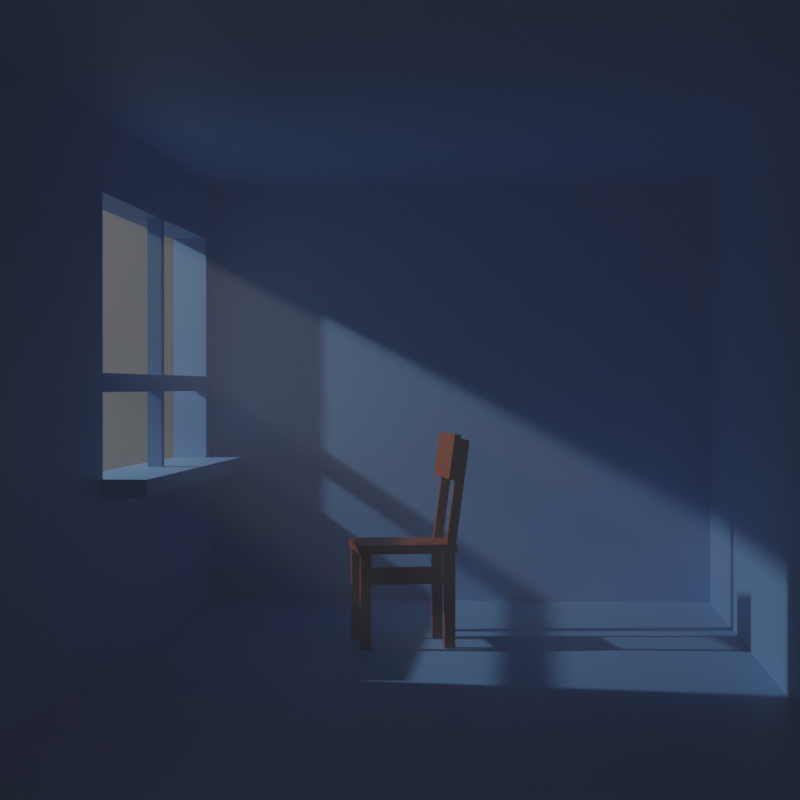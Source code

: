 # Source: room-6.blend  (saved by Blender 2.83.21; exported with 4.5.12 LTS)
import bpy
from mathutils import Matrix  # noqa: F401  (used for matrix-valued properties, if any)

bpy.ops.wm.read_factory_settings(use_empty=True)
scene = bpy.context.scene
scene.name = 'Scene'

# ---- collections
col_collection = bpy.data.collections.new('Collection'); scene.collection.children.link(col_collection)
col_room = bpy.data.collections.new('Room'); scene.collection.children.link(col_room)

# ---- materials (node trees are filled in below, after node groups)
mat_material_001 = bpy.data.materials.new('Material.001')
mat_material_002 = bpy.data.materials.new('Material.002')
mat_material_003 = bpy.data.materials.new('Material.003')

# ---- material node trees
mat_material_001.use_nodes = True; mat_material_001.node_tree.nodes.clear()
_N = mat_material_001.node_tree.nodes; _L = mat_material_001.node_tree.links
n0 = _N.new('ShaderNodeBsdfPrincipled'); n0.name = 'Principled BSDF'; n0.location = (10, 300)
n0.distribution = 'GGX'
n0.subsurface_method = 'BURLEY'
n0.inputs[0].default_value = (0.1663, 0.3581, 0.6619, 1.0)
n0.inputs[3].default_value = 1.45
n0.inputs[27].default_value = (0.0, 0.0, 0.0, 1.0)
n0.inputs[28].default_value = 1.0
n1 = _N.new('ShaderNodeOutputMaterial'); n1.name = 'Material Output'; n1.location = (300, 300)
_L.new(n0.outputs[0], n1.inputs[0])
n1.is_active_output = True
mat_material_002.use_nodes = True; mat_material_002.node_tree.nodes.clear()
_N = mat_material_002.node_tree.nodes; _L = mat_material_002.node_tree.links
n0 = _N.new('ShaderNodeOutputMaterial'); n0.name = 'Material Output'; n0.location = (300, 300)
n1 = _N.new('ShaderNodeVolumeScatter'); n1.name = 'Volume Scatter'; n1.location = (110, 280)
n1.width = 140
n1.inputs[0].default_value = (0.6619, 0.6619, 0.6619, 1.0)
n1.inputs[1].default_value = 0.1
_L.new(n1.outputs[0], n0.inputs[1])
n0.is_active_output = True
mat_material_003.use_nodes = True; mat_material_003.node_tree.nodes.clear()
_N = mat_material_003.node_tree.nodes; _L = mat_material_003.node_tree.links
n0 = _N.new('ShaderNodeBsdfPrincipled'); n0.name = 'Principled BSDF'; n0.location = (10, 300)
n0.distribution = 'GGX'
n0.subsurface_method = 'BURLEY'
n0.inputs[0].default_value = (0.2883, 0.05967, 0.002767, 1.0)
n0.inputs[3].default_value = 1.45
n0.inputs[27].default_value = (0.0, 0.0, 0.0, 1.0)
n0.inputs[28].default_value = 1.0
n1 = _N.new('ShaderNodeOutputMaterial'); n1.name = 'Material Output'; n1.location = (300, 300)
_L.new(n0.outputs[0], n1.inputs[0])
n1.is_active_output = True

# ---- world
world_world = bpy.data.worlds.new('World'); scene.world = world_world
world_world.use_nodes = True; world_world.node_tree.nodes.clear()
_N = world_world.node_tree.nodes; _L = world_world.node_tree.links
n0 = _N.new('ShaderNodeOutputWorld'); n0.name = 'World Output'; n0.location = (300, 300)
n1 = _N.new('ShaderNodeBackground'); n1.name = 'Background'; n1.location = (10, 300)
n1.inputs[0].default_value = (0.05088, 0.05088, 0.05088, 1.0)
_L.new(n1.outputs[0], n0.inputs[0])
n0.is_active_output = True
world_world.color = (0.05088, 0.05088, 0.05088)
world_world.use_sun_shadow = False
world_world.sun_shadow_jitter_overblur = 0.0

# ---- cameras
cam_camera = bpy.data.cameras.new('Camera')
cam_camera.clip_end = 100.0
cam_camera.lens = 85.0
cam_camera.ortho_scale = 7.314

# ---- lights
light_light = bpy.data.lights.new('Light', 'SPOT')
light_light.transmission_factor = 0.0
light_light.energy = 1500.0
light_light.shadow_soft_size = 0.1
light_light.shadow_maximum_resolution = 0.006
light_light.use_absolute_resolution = True
light_light.spot_size = 1.309

# ---- meshes
me_cube = bpy.data.meshes.new('Cube')
me_cube.from_pydata([(0.8741, 1.352, 1.05), (0.8741, 1.352, -1.142), (0.8741, -1.276, 1.05), (0.8741, -1.276, -1.142), (-1.143, 1.352, 1.05), (-1.143, 1.352, -1.142), (-1.143, -1.276, 1.05), (-1.143, -1.276, -1.142), (-0.5562, 1.352, 0.7822), (-0.5772, 1.352, 0.7822), (-0.953, 1.352, 0.7186), (-0.1803, -1.276, 0.7186), (-0.5562, -1.276, 0.7822), (-0.5772, -1.276, 0.7822), (0.8741, -1.276, 0.7186), (0.8741, -1.276, 0.7822), (-0.953, -1.276, 0.7822), (-1.143, 1.352, 0.7186), (-0.1803, 1.352, -1.142), (-0.953, 1.352, -1.142), (-0.1803, -1.276, 1.05), (-0.953, -1.276, 1.05), (-0.953, -1.276, -1.142), (-0.1803, -1.276, -1.142), (-0.953, 1.352, 1.05), (-0.1803, 1.352, 1.05), (-1.143, -1.276, 0.7186), (-0.953, -1.276, 0.7186), (0.8741, 1.352, 0.7186), (-0.1803, 1.352, 0.7186), (0.8741, 1.352, -0.0363), (0.8741, 1.352, 0.0363), (-1.143, -1.276, -0.0363), (-1.143, -1.276, 0.0363), (0.8741, -1.276, 0.0363), (0.8741, -1.276, -0.0363), (-1.143, 1.352, 0.0363), (-1.143, 1.352, -0.0363), (-0.1803, 1.352, 0.7822), (-1.143, 1.352, 0.7822), (-0.1803, -1.276, 0.7822), (-0.953, 1.352, 0.7822), (-0.1803, 1.352, 0.0363), (-0.1803, 1.352, -0.0363), (-0.953, 1.352, -0.0363), (-0.953, 1.352, 0.0363), (-0.1803, -1.276, -0.0363), (-0.1803, -1.276, 0.0363), (-0.953, -1.276, 0.0363), (-0.953, -1.276, -0.0363), (-0.1803, 1.352, -0.3668), (0.8741, 1.352, -0.3668), (-0.953, -1.276, -0.3668), (-1.143, -1.276, -0.3668), (-1.143, 1.352, -0.3668), (0.8741, -1.276, -0.3668), (-0.1803, -1.276, -0.3668), (-0.953, 1.352, -0.3668), (-1.143, -1.276, 0.7822), (0.8741, 1.352, 0.7822), (-0.5772, -1.276, 0.7186), (-0.5562, -1.276, 0.7186), (-0.5772, 1.352, 0.7186), (-0.5562, 1.352, 0.7186), (-0.5772, -1.276, 1.05), (-0.5562, -1.276, 1.05), (-0.5562, 1.352, -1.142), (-0.5772, 1.352, -1.142), (-0.5562, 1.352, 1.05), (-0.5772, 1.352, 1.05), (-0.5562, -1.276, -1.142), (-0.5772, -1.276, -1.142), (-0.5562, 1.352, -0.0363), (-0.5772, 1.352, -0.0363), (-0.5562, 1.352, 0.0363), (-0.5772, 1.352, 0.0363), (-0.5562, -1.276, 0.0363), (-0.5772, -1.276, 0.0363), (-0.5562, -1.276, -0.0363), (-0.5772, -1.276, -0.0363), (-0.5772, 1.352, -0.3668), (-0.5562, 1.352, -0.3668), (-0.5772, -1.276, -0.3668), (-0.5562, -1.276, -0.3668), (-0.953, -1.276, -0.4332), (0.8741, -1.276, -0.4332), (-0.1803, 1.352, -0.4332), (0.8741, 1.352, -0.4332), (-1.143, -1.276, -0.4332), (-1.143, 1.352, -0.4332), (-0.1803, -1.276, -0.4332), (-0.953, 1.352, -0.4332), (-0.5772, 1.352, -0.4332), (-0.5562, 1.352, -0.4332), (-0.5772, -1.276, -0.4332), (-0.5562, -1.276, -0.4332), (-0.9331, -1.276, 0.7822), (-0.9331, 1.352, 0.7822), (-0.9331, -1.276, 0.7186), (-0.9331, -1.276, 0.0363), (-0.9331, -1.276, 1.05), (-0.9331, 1.352, 1.05), (-0.9331, 1.352, 0.7186), (-0.9331, 1.352, 0.0363), (-0.9331, 1.352, -0.3668), (-0.9331, 1.352, -1.142), (-0.9331, -1.276, -1.142), (-0.9331, -1.276, -0.3668), (-0.9331, 1.352, -0.0363), (-0.9331, -1.276, -0.0363), (-0.9331, -1.276, -0.4332), (-0.9331, 1.352, -0.4332), (-0.1574, -1.276, 0.7186), (-0.1574, 1.352, 0.7186), (-0.1574, -1.276, 0.7822), (-0.1574, 1.352, 0.7822), (-0.1574, 1.352, -1.142), (-0.1574, -1.276, -1.142), (-0.1574, 1.352, 1.05), (-0.1574, -1.276, 1.05), (-0.1574, 1.352, 0.0363), (-0.1574, 1.352, -0.0363), (-0.1574, -1.276, -0.0363), (-0.1574, -1.276, 0.0363), (-0.1574, 1.352, -0.3668), (-0.1574, -1.276, -0.3668), (-0.1574, -1.276, -0.4332), (-0.1574, 1.352, -0.4332), (0.8741, 1.289, 1.0), (0.8741, 1.289, -1.092), (0.8741, -1.214, 1.0), (0.8741, -1.214, -1.092), (-1.0, 1.289, 1.0), (-1.0, 1.289, -1.092), (-1.0, -1.214, 1.0), (-1.0, -1.214, -1.092), (-0.5562, 1.289, 0.7822), (-0.5772, 1.289, 0.7822), (-0.953, 1.289, 0.7186), (-0.1803, -1.214, 0.7186), (-0.5562, -1.214, 0.7822), (-0.5772, -1.214, 0.7822), (0.8741, -1.214, 0.7186), (0.8741, -1.214, 0.7822), (-0.953, -1.214, 0.7822), (-1.0, 1.289, 0.7186), (-0.1803, 1.289, -1.092), (-0.953, 1.289, -1.092), (-0.1803, -1.214, 1.0), (-0.953, -1.214, 1.0), (-0.953, -1.214, -1.092), (-0.1803, -1.214, -1.092), (-0.953, 1.289, 1.0), (-0.1803, 1.289, 1.0), (-1.0, -1.214, 0.7186), (-0.953, -1.214, 0.7186), (0.8741, 1.289, 0.7186), (-0.1803, 1.289, 0.7186), (0.8741, 1.289, -0.0363), (0.8741, 1.289, 0.0363), (-1.0, -1.214, -0.0363), (-1.0, -1.214, 0.0363), (0.8741, -1.214, 0.0363), (0.8741, -1.214, -0.0363), (-1.0, 1.289, 0.0363), (-1.0, 1.289, -0.0363), (-0.1803, 1.289, 0.7822), (-1.0, 1.289, 0.7822), (-0.1803, -1.214, 0.7822), (-0.953, 1.289, 0.7822), (-0.1803, 1.289, 0.0363), (-0.1803, 1.289, -0.0363), (-0.953, 1.289, -0.0363), (-0.953, 1.289, 0.0363), (-0.1803, -1.214, -0.0363), (-0.1803, -1.214, 0.0363), (-0.953, -1.214, 0.0363), (-0.953, -1.214, -0.0363), (-0.1803, 1.289, -0.3668), (0.8741, 1.289, -0.3668), (-0.953, -1.214, -0.3668), (-1.0, -1.214, -0.3668), (-1.0, 1.289, -0.3668), (0.8741, -1.214, -0.3668), (-0.1803, -1.214, -0.3668), (-0.953, 1.289, -0.3668), (-1.0, -1.214, 0.7822), (0.8741, 1.289, 0.7822), (-0.5772, -1.214, 0.7186), (-0.5562, -1.214, 0.7186), (-0.5772, 1.289, 0.7186), (-0.5562, 1.289, 0.7186), (-0.5772, -1.214, 1.0), (-0.5562, -1.214, 1.0), (-0.5562, 1.289, -1.092), (-0.5772, 1.289, -1.092), (-0.5562, 1.289, 1.0), (-0.5772, 1.289, 1.0), (-0.5562, -1.214, -1.092), (-0.5772, -1.214, -1.092), (-0.5562, 1.289, -0.0363), (-0.5772, 1.289, -0.0363), (-0.5562, 1.289, 0.0363), (-0.5772, 1.289, 0.0363), (-0.5562, -1.214, 0.0363), (-0.5772, -1.214, 0.0363), (-0.5562, -1.214, -0.0363), (-0.5772, -1.214, -0.0363), (-0.5772, 1.289, -0.3668), (-0.5562, 1.289, -0.3668), (-0.5772, -1.214, -0.3668), (-0.5562, -1.214, -0.3668), (-0.953, -1.214, -0.4332), (0.8741, -1.214, -0.4332), (-0.1803, 1.289, -0.4332), (0.8741, 1.289, -0.4332), (-1.0, -1.214, -0.4332), (-1.0, 1.289, -0.4332), (-0.1803, -1.214, -0.4332), (-0.953, 1.289, -0.4332), (-0.5772, 1.289, -0.4332), (-0.5562, 1.289, -0.4332), (-0.5772, -1.214, -0.4332), (-0.5562, -1.214, -0.4332), (-0.9331, -1.214, 0.7822), (-0.9331, 1.289, 0.7822), (-0.9331, -1.214, 0.7186), (-0.9331, -1.214, 0.0363), (-0.9331, -1.214, 1.0), (-0.9331, 1.289, 1.0), (-0.9331, 1.289, 0.7186), (-0.9331, 1.289, 0.0363), (-0.9331, 1.289, -0.3668), (-0.9331, 1.289, -1.092), (-0.9331, -1.214, -1.092), (-0.9331, -1.214, -0.3668), (-0.9331, 1.289, -0.0363), (-0.9331, -1.214, -0.0363), (-0.9331, -1.214, -0.4332), (-0.9331, 1.289, -0.4332), (-0.1574, -1.214, 0.7186), (-0.1574, 1.289, 0.7186), (-0.1574, -1.214, 0.7822), (-0.1574, 1.289, 0.7822), (-0.1574, 1.289, -1.092), (-0.1574, -1.214, -1.092), (-0.1574, 1.289, 1.0), (-0.1574, -1.214, 1.0), (-0.1574, 1.289, 0.0363), (-0.1574, 1.289, -0.0363), (-0.1574, -1.214, -0.0363), (-0.1574, -1.214, 0.0363), (-0.1574, 1.289, -0.3668), (-0.1574, -1.214, -0.3668), (-0.1574, -1.214, -0.4332), (-0.1574, 1.289, -0.4332), (-0.953, -1.046, -0.4332), (-0.953, -1.046, -0.3668), (-0.5772, -1.046, -0.4332), (-0.5562, -1.046, -0.4332), (-0.1803, -1.046, -0.3668), (-0.1803, -1.046, -0.4332), (-0.5772, -1.046, -0.3668), (-0.5562, -1.046, -0.3668), (-0.9331, -1.046, -0.3668), (-0.9331, -1.046, -0.4332), (-0.953, -1.377, 0.7186), (-0.953, -1.377, 0.7822), (-0.1803, -1.377, -0.0363), (-0.1803, -1.377, -0.3668), (-0.953, -1.377, -0.4332), (-0.953, -1.377, -0.3668), (-0.1574, -1.377, 0.7186), (-0.1803, -1.377, 0.7186), (-0.1574, -1.377, 0.7822), (-0.1803, -1.377, 0.7822), (-0.5772, -1.377, -0.4332), (-0.5562, -1.377, -0.4332), (-0.1803, -1.377, -0.4332), (-0.9331, -1.377, 0.7822), (-0.5772, -1.377, 0.7822), (-0.5772, -1.377, -0.3668), (-0.953, -1.377, 0.0363), (-0.5562, -1.377, 0.7822), (-0.1803, -1.377, 0.0363), (-0.5562, -1.377, 0.7186), (-0.953, -1.377, -0.0363), (-0.1574, -1.377, 0.0363), (-0.1574, -1.377, -0.3668), (-0.5562, -1.377, -0.3668), (-0.5772, -1.377, 0.7186), (-0.9331, -1.377, 0.7186), (-0.9331, -1.377, -0.3668), (-0.1574, -1.377, -0.4332), (-0.9331, -1.377, -0.4332), (-0.9331, -1.377, 0.0363), (-0.9331, -1.377, -0.0363), (-0.1574, -1.377, -0.0363)], [], [(114, 119, 20, 40), (118, 25, 20, 119), (52, 49, 32, 53), (115, 118, 0, 59), (58, 6, 4, 39), (105, 106, 22, 19), (82, 107, 292, 281), (16, 21, 6, 58), (53, 32, 37, 54), (111, 105, 19, 91), (116, 1, 3, 117), (39, 4, 24, 41), (24, 4, 6, 21), (54, 37, 44, 57), (95, 70, 23, 90), (86, 18, 66, 93), (40, 12, 283, 275), (18, 23, 70, 66), (101, 100, 64, 69), (5, 19, 22, 7), (43, 50, 81, 72), (110, 106, 71, 94), (97, 102, 10, 41), (68, 65, 20, 25), (102, 103, 45, 10), (108, 44, 45, 103), (33, 36, 37, 32), (112, 114, 274, 272), (107, 82, 210, 235), (108, 104, 57, 44), (36, 45, 44, 37), (120, 31, 30, 121), (32, 49, 48, 33), (122, 35, 34, 123), (124, 121, 30, 51), (29, 42, 74, 63), (38, 29, 63, 8), (36, 17, 10, 45), (48, 27, 26, 33), (33, 26, 17, 36), (120, 113, 28, 31), (109, 99, 295, 296), (127, 124, 51, 87), (65, 12, 40, 20), (47, 76, 78, 46), (89, 54, 57, 91), (88, 53, 54, 89), (110, 94, 276, 294), (43, 72, 74, 42), (84, 52, 53, 88), (79, 82, 83, 78), (65, 68, 69, 64), (92, 80, 81, 93), (71, 67, 66, 70), (12, 13, 280, 283), (75, 62, 63, 74), (73, 75, 74, 72), (77, 79, 78, 76), (80, 73, 72, 81), (9, 69, 68, 8), (60, 77, 76, 61), (94, 71, 70, 95), (52, 84, 270, 271), (62, 9, 8, 63), (64, 13, 12, 65), (25, 38, 8, 68), (101, 97, 41, 24), (100, 96, 13, 64), (17, 39, 41, 10), (27, 16, 58, 26), (26, 58, 39, 17), (113, 115, 59, 28), (107, 109, 296, 292), (11, 47, 284, 273), (67, 92, 93, 66), (22, 84, 88, 7), (117, 126, 90, 23), (7, 88, 89, 5), (5, 89, 91, 19), (116, 127, 87, 1), (46, 56, 269, 268), (50, 86, 93, 81), (61, 11, 273, 285), (104, 111, 91, 57), (80, 92, 111, 104), (16, 27, 266, 267), (21, 16, 96, 100), (69, 9, 97, 101), (48, 49, 286, 282), (73, 80, 104, 108), (99, 98, 291, 295), (77, 99, 109, 79), (73, 108, 103, 75), (62, 75, 103, 102), (9, 62, 102, 97), (84, 22, 106, 110), (24, 21, 100, 101), (125, 122, 297, 288), (92, 67, 105, 111), (67, 71, 106, 105), (18, 86, 127, 116), (3, 85, 126, 117), (14, 15, 114, 112), (29, 38, 115, 113), (85, 55, 125, 126), (86, 50, 124, 127), (34, 14, 112, 123), (42, 29, 113, 120), (50, 43, 121, 124), (13, 96, 279, 280), (42, 120, 121, 43), (18, 116, 117, 23), (55, 35, 122, 125), (38, 25, 118, 115), (0, 118, 119, 2), (15, 2, 119, 114), (242, 168, 148, 247), (246, 247, 148, 153), (180, 181, 160, 177), (243, 187, 128, 246), (186, 167, 132, 134), (233, 147, 150, 234), (253, 184, 174, 250), (144, 186, 134, 149), (181, 182, 165, 160), (239, 219, 147, 233), (244, 245, 131, 129), (167, 169, 152, 132), (152, 149, 134, 132), (182, 185, 172, 165), (223, 218, 151, 198), (214, 221, 194, 146), (224, 141, 188, 226), (146, 194, 198, 151), (229, 197, 192, 228), (133, 135, 150, 147), (171, 200, 209, 178), (238, 222, 199, 234), (225, 169, 138, 230), (196, 153, 148, 193), (230, 138, 173, 231), (236, 231, 173, 172), (161, 160, 165, 164), (227, 237, 177, 176), (109, 107, 235, 237), (236, 172, 185, 232), (164, 165, 172, 173), (248, 249, 158, 159), (160, 161, 176, 177), (250, 251, 162, 163), (252, 179, 158, 249), (157, 191, 202, 170), (166, 136, 191, 157), (164, 173, 138, 145), (176, 161, 154, 155), (161, 164, 145, 154), (248, 159, 156, 241), (251, 175, 139, 240), (255, 215, 179, 252), (193, 148, 168, 140), (175, 174, 206, 204), (217, 219, 185, 182), (216, 217, 182, 181), (254, 218, 184, 253), (171, 170, 202, 200), (212, 216, 181, 180), (207, 206, 211, 210), (193, 192, 197, 196), (220, 221, 209, 208), (199, 198, 194, 195), (141, 140, 189, 188), (203, 202, 191, 190), (201, 200, 202, 203), (205, 204, 206, 207), (208, 209, 200, 201), (137, 136, 196, 197), (188, 189, 204, 205), (222, 223, 198, 199), (140, 168, 139, 189), (190, 191, 136, 137), (192, 193, 140, 141), (153, 196, 136, 166), (229, 152, 169, 225), (228, 192, 141, 224), (145, 138, 169, 167), (155, 154, 186, 144), (154, 145, 167, 186), (241, 156, 187, 243), (240, 139, 168, 242), (222, 238, 265, 258), (195, 194, 221, 220), (150, 135, 216, 212), (245, 151, 218, 254), (135, 133, 217, 216), (133, 147, 219, 217), (244, 129, 215, 255), (184, 218, 261, 260), (178, 209, 221, 214), (211, 184, 260, 263), (232, 185, 219, 239), (208, 232, 239, 220), (218, 223, 259, 261), (149, 228, 224, 144), (197, 229, 225, 137), (155, 226, 227, 176), (201, 236, 232, 208), (177, 237, 235, 180), (205, 207, 237, 227), (201, 203, 231, 236), (190, 230, 231, 203), (137, 225, 230, 190), (212, 238, 234, 150), (152, 229, 228, 149), (144, 224, 226, 155), (220, 239, 233, 195), (195, 233, 234, 199), (146, 244, 255, 214), (131, 245, 254, 213), (142, 240, 242, 143), (157, 241, 243, 166), (213, 254, 253, 183), (214, 255, 252, 178), (162, 251, 240, 142), (170, 248, 241, 157), (178, 252, 249, 171), (174, 175, 251, 250), (170, 171, 249, 248), (146, 151, 245, 244), (183, 253, 250, 163), (166, 243, 246, 153), (128, 130, 247, 246), (143, 242, 247, 130), (0, 2, 130, 128), (3, 1, 129, 131), (85, 3, 131, 213), (55, 85, 213, 183), (51, 30, 158, 179), (87, 51, 179, 215), (28, 59, 187, 156), (14, 34, 162, 142), (15, 14, 142, 143), (30, 31, 159, 158), (34, 35, 163, 162), (1, 87, 215, 129), (31, 28, 156, 159), (35, 55, 183, 163), (2, 15, 143, 130), (59, 0, 128, 187), (98, 99, 227, 226), (99, 77, 205, 227), (77, 60, 188, 205), (60, 98, 226, 188), (78, 83, 211, 206), (83, 56, 184, 211), (56, 46, 174, 184), (46, 78, 206, 174), (61, 76, 204, 189), (76, 47, 175, 204), (47, 11, 139, 175), (11, 61, 189, 139), (82, 79, 207, 210), (79, 109, 237, 207), (262, 263, 259, 258), (264, 262, 258, 265), (263, 260, 261, 259), (257, 264, 265, 256), (210, 211, 263, 262), (238, 212, 256, 265), (223, 222, 258, 259), (235, 210, 262, 264), (180, 235, 264, 257), (212, 180, 257, 256), (288, 297, 268, 269), (279, 291, 290, 280), (295, 282, 286, 296), (287, 272, 273, 284), (293, 288, 269, 278), (280, 290, 285, 283), (283, 285, 273, 275), (272, 274, 275, 273), (281, 276, 277, 289), (292, 294, 276, 281), (289, 277, 278, 269), (271, 270, 294, 292), (266, 282, 295, 291), (286, 271, 292, 296), (267, 266, 291, 279), (268, 297, 287, 284), (95, 90, 278, 277), (126, 125, 288, 293), (56, 83, 289, 269), (83, 82, 281, 289), (60, 61, 285, 290), (96, 16, 267, 279), (123, 112, 272, 287), (84, 110, 294, 270), (114, 40, 275, 274), (47, 46, 268, 284), (49, 52, 271, 286), (94, 95, 277, 276), (98, 60, 290, 291), (122, 123, 287, 297), (90, 126, 293, 278), (27, 48, 282, 266)])
_uv = me_cube.uv_layers.new(name='UVMap')
_uv.uv.foreach_set('vector', [0.6162, 0.8947, 0.625, 0.8947, 0.625, 0.8975, 0.6162, 0.8975, 0.7697, 0.5, 0.7725, 0.5, 0.7725, 0.75, 0.7697, 0.75, 0.4541, 0.9941, 0.4955, 0.9941, 0.4955, 1.0, 0.4541, 1.0, 0.6162, 0.3553, 0.625, 0.3553, 0.625, 0.5, 0.6162, 0.5, 0.6162, 0.0, 0.625, 0.0, 0.625, 0.25, 0.6162, 0.25, 0.1334, 0.5, 0.1334, 0.75, 0.1309, 0.75, 0.1309, 0.5, 0.0, 0.0, 0.0, 0.0, 0.0, 0.0, 0.0, 0.0, 0.6162, 0.9941, 0.625, 0.9941, 0.625, 1.0, 0.6162, 1.0, 0.4541, 0.0, 0.4955, 0.0, 0.4955, 0.25, 0.4541, 0.25, 0.4458, 0.2584, 0.375, 0.2584, 0.375, 0.2559, 0.4458, 0.2559, 0.2303, 0.5, 0.375, 0.5, 0.375, 0.75, 0.2303, 0.75, 0.6162, 0.25, 0.625, 0.25, 0.625, 0.2559, 0.6162, 0.2559, 0.8691, 0.5, 0.875, 0.5, 0.875, 0.75, 0.8691, 0.75, 0.4541, 0.25, 0.4955, 0.25, 0.4955, 0.2559, 0.4541, 0.2559, 0.4458, 0.9445, 0.375, 0.9445, 0.375, 0.8975, 0.4458, 0.8975, 0.4458, 0.3525, 0.375, 0.3525, 0.375, 0.3055, 0.4458, 0.3055, 0.6162, 0.8975, 0.6162, 0.9445, 0.6162, 0.9445, 0.6162, 0.8975, 0.2275, 0.5, 0.2275, 0.75, 0.1805, 0.75, 0.1805, 0.5, 0.8666, 0.5, 0.8666, 0.75, 0.8221, 0.75, 0.8221, 0.5, 0.125, 0.5, 0.1309, 0.5, 0.1309, 0.75, 0.125, 0.75, 0.4955, 0.3525, 0.4541, 0.3525, 0.4541, 0.3055, 0.4955, 0.3055, 0.4458, 0.9916, 0.375, 0.9916, 0.375, 0.9471, 0.4458, 0.9471, 0.6162, 0.2584, 0.6137, 0.2584, 0.6137, 0.2559, 0.6162, 0.2559, 0.8195, 0.5, 0.8195, 0.75, 0.7725, 0.75, 0.7725, 0.5, 0.6137, 0.2584, 0.5045, 0.2584, 0.5045, 0.2559, 0.6137, 0.2559, 0.4955, 0.2584, 0.4955, 0.2559, 0.5045, 0.2559, 0.5045, 0.2584, 0.5045, 0.0, 0.5045, 0.25, 0.4955, 0.25, 0.4955, 0.0, 0.6137, 0.8947, 0.6162, 0.8947, 0.6162, 0.8947, 0.6137, 0.8947, 0.0, 0.0, 0.0, 0.0, 0.0, 0.0, 0.0, 0.0, 0.4955, 0.2584, 0.4541, 0.2584, 0.4541, 0.2559, 0.4955, 0.2559, 0.5045, 0.25, 0.5045, 0.2559, 0.4955, 0.2559, 0.4955, 0.25, 0.5045, 0.3553, 0.5045, 0.5, 0.4955, 0.5, 0.4955, 0.3553, 0.4955, 1.0, 0.4955, 0.9941, 0.5045, 0.9941, 0.5045, 1.0, 0.4955, 0.8947, 0.4955, 0.75, 0.5045, 0.75, 0.5045, 0.8947, 0.4541, 0.3553, 0.4955, 0.3553, 0.4955, 0.5, 0.4541, 0.5, 0.6137, 0.3525, 0.5045, 0.3525, 0.5045, 0.3055, 0.6137, 0.3055, 0.6162, 0.3525, 0.6137, 0.3525, 0.6137, 0.3055, 0.6162, 0.3055, 0.5045, 0.25, 0.6137, 0.25, 0.6137, 0.2559, 0.5045, 0.2559, 0.5045, 0.9941, 0.6137, 0.9941, 0.6137, 1.0, 0.5045, 1.0, 0.5045, 0.0, 0.6137, 0.0, 0.6137, 0.25, 0.5045, 0.25, 0.5045, 0.3553, 0.6137, 0.3553, 0.6137, 0.5, 0.5045, 0.5, 0.4955, 0.9916, 0.5045, 0.9916, 0.5045, 0.9916, 0.4955, 0.9916, 0.4458, 0.3553, 0.4541, 0.3553, 0.4541, 0.5, 0.4458, 0.5, 0.625, 0.9445, 0.6162, 0.9445, 0.6162, 0.8975, 0.625, 0.8975, 0.5045, 0.8975, 0.5045, 0.9445, 0.4955, 0.9445, 0.4955, 0.8975, 0.4458, 0.25, 0.4541, 0.25, 0.4541, 0.2559, 0.4458, 0.2559, 0.4458, 0.0, 0.4541, 0.0, 0.4541, 0.25, 0.4458, 0.25, 0.4458, 0.9916, 0.4458, 0.9471, 0.4458, 0.9471, 0.4458, 0.9916, 0.4955, 0.3525, 0.4955, 0.3055, 0.5045, 0.3055, 0.5045, 0.3525, 0.4458, 0.9941, 0.4541, 0.9941, 0.4541, 1.0, 0.4458, 1.0, 0.4955, 0.9471, 0.4541, 0.9471, 0.4541, 0.9445, 0.4955, 0.9445, 0.8195, 0.75, 0.8195, 0.5, 0.8221, 0.5, 0.8221, 0.75, 0.4458, 0.3029, 0.4541, 0.3029, 0.4541, 0.3055, 0.4458, 0.3055, 0.1779, 0.75, 0.1779, 0.5, 0.1805, 0.5, 0.1805, 0.75, 0.6162, 0.9445, 0.6162, 0.9471, 0.6162, 0.9471, 0.6162, 0.9445, 0.5045, 0.3029, 0.6137, 0.3029, 0.6137, 0.3055, 0.5045, 0.3055, 0.4955, 0.3029, 0.5045, 0.3029, 0.5045, 0.3055, 0.4955, 0.3055, 0.5045, 0.9471, 0.4955, 0.9471, 0.4955, 0.9445, 0.5045, 0.9445, 0.4541, 0.3029, 0.4955, 0.3029, 0.4955, 0.3055, 0.4541, 0.3055, 0.6162, 0.3029, 0.625, 0.3029, 0.625, 0.3055, 0.6162, 0.3055, 0.6137, 0.9471, 0.5045, 0.9471, 0.5045, 0.9445, 0.6137, 0.9445, 0.4458, 0.9471, 0.375, 0.9471, 0.375, 0.9445, 0.4458, 0.9445, 0.4541, 0.9941, 0.4458, 0.9941, 0.4458, 0.9941, 0.4541, 0.9941, 0.6137, 0.3029, 0.6162, 0.3029, 0.6162, 0.3055, 0.6137, 0.3055, 0.625, 0.9471, 0.6162, 0.9471, 0.6162, 0.9445, 0.625, 0.9445, 0.625, 0.3525, 0.6162, 0.3525, 0.6162, 0.3055, 0.625, 0.3055, 0.625, 0.2584, 0.6162, 0.2584, 0.6162, 0.2559, 0.625, 0.2559, 0.625, 0.9916, 0.6162, 0.9916, 0.6162, 0.9471, 0.625, 0.9471, 0.6137, 0.25, 0.6162, 0.25, 0.6162, 0.2559, 0.6137, 0.2559, 0.6137, 0.9941, 0.6162, 0.9941, 0.6162, 1.0, 0.6137, 1.0, 0.6137, 0.0, 0.6162, 0.0, 0.6162, 0.25, 0.6137, 0.25, 0.6137, 0.3553, 0.6162, 0.3553, 0.6162, 0.5, 0.6137, 0.5, 0.0, 0.0, 0.0, 0.0, 0.0, 0.0, 0.0, 0.0, 0.0, 0.0, 0.0, 0.0, 0.0, 0.0, 0.0, 0.0, 0.375, 0.3029, 0.4458, 0.3029, 0.4458, 0.3055, 0.375, 0.3055, 0.375, 0.9941, 0.4458, 0.9941, 0.4458, 1.0, 0.375, 1.0, 0.375, 0.8947, 0.4458, 0.8947, 0.4458, 0.8975, 0.375, 0.8975, 0.375, 0.0, 0.4458, 0.0, 0.4458, 0.25, 0.375, 0.25, 0.375, 0.25, 0.4458, 0.25, 0.4458, 0.2559, 0.375, 0.2559, 0.375, 0.3553, 0.4458, 0.3553, 0.4458, 0.5, 0.375, 0.5, 0.0, 0.0, 0.0, 0.0, 0.0, 0.0, 0.0, 0.0, 0.4541, 0.3525, 0.4458, 0.3525, 0.4458, 0.3055, 0.4541, 0.3055, 0.0, 0.0, 0.0, 0.0, 0.0, 0.0, 0.0, 0.0, 0.4541, 0.2584, 0.4458, 0.2584, 0.4458, 0.2559, 0.4541, 0.2559, 0.4541, 0.3029, 0.4458, 0.3029, 0.4458, 0.2584, 0.4541, 0.2584, 0.6162, 0.9941, 0.6137, 0.9941, 0.6137, 0.9941, 0.6162, 0.9941, 0.625, 0.9941, 0.6162, 0.9941, 0.6162, 0.9916, 0.625, 0.9916, 0.625, 0.3029, 0.6162, 0.3029, 0.6162, 0.2584, 0.625, 0.2584, 0.5045, 0.9941, 0.4955, 0.9941, 0.4955, 0.9941, 0.5045, 0.9941, 0.4955, 0.3029, 0.4541, 0.3029, 0.4541, 0.2584, 0.4955, 0.2584, 0.0, 0.0, 0.0, 0.0, 0.0, 0.0, 0.0, 0.0, 0.5045, 0.9471, 0.5045, 0.9916, 0.4955, 0.9916, 0.4955, 0.9471, 0.4955, 0.3029, 0.4955, 0.2584, 0.5045, 0.2584, 0.5045, 0.3029, 0.6137, 0.3029, 0.5045, 0.3029, 0.5045, 0.2584, 0.6137, 0.2584, 0.6162, 0.3029, 0.6137, 0.3029, 0.6137, 0.2584, 0.6162, 0.2584, 0.4458, 0.9941, 0.375, 0.9941, 0.375, 0.9916, 0.4458, 0.9916, 0.8691, 0.5, 0.8691, 0.75, 0.8666, 0.75, 0.8666, 0.5, 0.4541, 0.8947, 0.4955, 0.8947, 0.4955, 0.8947, 0.4541, 0.8947, 0.4458, 0.3029, 0.375, 0.3029, 0.375, 0.2584, 0.4458, 0.2584, 0.1779, 0.5, 0.1779, 0.75, 0.1334, 0.75, 0.1334, 0.5, 0.375, 0.3525, 0.4458, 0.3525, 0.4458, 0.3553, 0.375, 0.3553, 0.375, 0.75, 0.4458, 0.75, 0.4458, 0.8947, 0.375, 0.8947, 0.6137, 0.75, 0.6162, 0.75, 0.6162, 0.8947, 0.6137, 0.8947, 0.6137, 0.3525, 0.6162, 0.3525, 0.6162, 0.3553, 0.6137, 0.3553, 0.4458, 0.75, 0.4541, 0.75, 0.4541, 0.8947, 0.4458, 0.8947, 0.4458, 0.3525, 0.4541, 0.3525, 0.4541, 0.3553, 0.4458, 0.3553, 0.5045, 0.75, 0.6137, 0.75, 0.6137, 0.8947, 0.5045, 0.8947, 0.5045, 0.3525, 0.6137, 0.3525, 0.6137, 0.3553, 0.5045, 0.3553, 0.4541, 0.3525, 0.4955, 0.3525, 0.4955, 0.3553, 0.4541, 0.3553, 0.6162, 0.9471, 0.6162, 0.9916, 0.6162, 0.9916, 0.6162, 0.9471, 0.5045, 0.3525, 0.5045, 0.3553, 0.4955, 0.3553, 0.4955, 0.3525, 0.2275, 0.5, 0.2303, 0.5, 0.2303, 0.75, 0.2275, 0.75, 0.4541, 0.75, 0.4955, 0.75, 0.4955, 0.8947, 0.4541, 0.8947, 0.6162, 0.3525, 0.625, 0.3525, 0.625, 0.3553, 0.6162, 0.3553, 0.625, 0.5, 0.7697, 0.5, 0.7697, 0.75, 0.625, 0.75, 0.6162, 0.75, 0.625, 0.75, 0.625, 0.8947, 0.6162, 0.8947, 0.6162, 0.8947, 0.6162, 0.8975, 0.625, 0.8975, 0.625, 0.8947, 0.7697, 0.5, 0.7697, 0.75, 0.7725, 0.75, 0.7725, 0.5, 0.4541, 0.9941, 0.4541, 1.0, 0.4955, 1.0, 0.4955, 0.9941, 0.6162, 0.3553, 0.6162, 0.5, 0.625, 0.5, 0.625, 0.3553, 0.6162, 0.0, 0.6162, 0.25, 0.625, 0.25, 0.625, 0.0, 0.1334, 0.5, 0.1309, 0.5, 0.1309, 0.75, 0.1334, 0.75, 0.4541, 0.8947, 0.4541, 0.8975, 0.4955, 0.8975, 0.4955, 0.8947, 0.6162, 0.9941, 0.6162, 1.0, 0.625, 1.0, 0.625, 0.9941, 0.4541, 0.0, 0.4541, 0.25, 0.4955, 0.25, 0.4955, 0.0, 0.4458, 0.2584, 0.4458, 0.2559, 0.375, 0.2559, 0.375, 0.2584, 0.2303, 0.5, 0.2303, 0.75, 0.375, 0.75, 0.375, 0.5, 0.6162, 0.25, 0.6162, 0.2559, 0.625, 0.2559, 0.625, 0.25, 0.8691, 0.5, 0.8691, 0.75, 0.875, 0.75, 0.875, 0.5, 0.4541, 0.25, 0.4541, 0.2559, 0.4955, 0.2559, 0.4955, 0.25, 0.4458, 0.9445, 0.4458, 0.8975, 0.375, 0.8975, 0.375, 0.9445, 0.4458, 0.3525, 0.4458, 0.3055, 0.375, 0.3055, 0.375, 0.3525, 0.6162, 0.9916, 0.6162, 0.9471, 0.6137, 0.9471, 0.6137, 0.9916, 0.2275, 0.5, 0.1805, 0.5, 0.1805, 0.75, 0.2275, 0.75, 0.8666, 0.5, 0.8221, 0.5, 0.8221, 0.75, 0.8666, 0.75, 0.125, 0.5, 0.125, 0.75, 0.1309, 0.75, 0.1309, 0.5, 0.4955, 0.3525, 0.4955, 0.3055, 0.4541, 0.3055, 0.4541, 0.3525, 0.4458, 0.9916, 0.4458, 0.9471, 0.375, 0.9471, 0.375, 0.9916, 0.6162, 0.2584, 0.6162, 0.2559, 0.6137, 0.2559, 0.6137, 0.2584, 0.8195, 0.5, 0.7725, 0.5, 0.7725, 0.75, 0.8195, 0.75, 0.6137, 0.2584, 0.6137, 0.2559, 0.5045, 0.2559, 0.5045, 0.2584, 0.4955, 0.2584, 0.5045, 0.2584, 0.5045, 0.2559, 0.4955, 0.2559, 0.5045, 0.0, 0.4955, 0.0, 0.4955, 0.25, 0.5045, 0.25, 0.5045, 0.9916, 0.4955, 0.9916, 0.4955, 0.9941, 0.5045, 0.9941, 0.0, 0.0, 0.0, 0.0, 0.0, 0.0, 0.0, 0.0, 0.4955, 0.2584, 0.4955, 0.2559, 0.4541, 0.2559, 0.4541, 0.2584, 0.5045, 0.25, 0.4955, 0.25, 0.4955, 0.2559, 0.5045, 0.2559, 0.5045, 0.3553, 0.4955, 0.3553, 0.4955, 0.5, 0.5045, 0.5, 0.4955, 1.0, 0.5045, 1.0, 0.5045, 0.9941, 0.4955, 0.9941, 0.4955, 0.8947, 0.5045, 0.8947, 0.5045, 0.75, 0.4955, 0.75, 0.4541, 0.3553, 0.4541, 0.5, 0.4955, 0.5, 0.4955, 0.3553, 0.6137, 0.3525, 0.6137, 0.3055, 0.5045, 0.3055, 0.5045, 0.3525, 0.6162, 0.3525, 0.6162, 0.3055, 0.6137, 0.3055, 0.6137, 0.3525, 0.5045, 0.25, 0.5045, 0.2559, 0.6137, 0.2559, 0.6137, 0.25, 0.5045, 0.9941, 0.5045, 1.0, 0.6137, 1.0, 0.6137, 0.9941, 0.5045, 0.0, 0.5045, 0.25, 0.6137, 0.25, 0.6137, 0.0, 0.5045, 0.3553, 0.5045, 0.5, 0.6137, 0.5, 0.6137, 0.3553, 0.5045, 0.8947, 0.5045, 0.8975, 0.6137, 0.8975, 0.6137, 0.8947, 0.4458, 0.3553, 0.4458, 0.5, 0.4541, 0.5, 0.4541, 0.3553, 0.625, 0.9445, 0.625, 0.8975, 0.6162, 0.8975, 0.6162, 0.9445, 0.5045, 0.8975, 0.4955, 0.8975, 0.4955, 0.9445, 0.5045, 0.9445, 0.4458, 0.25, 0.4458, 0.2559, 0.4541, 0.2559, 0.4541, 0.25, 0.4458, 0.0, 0.4458, 0.25, 0.4541, 0.25, 0.4541, 0.0, 0.4458, 0.8947, 0.4458, 0.8975, 0.4541, 0.8975, 0.4541, 0.8947, 0.4955, 0.3525, 0.5045, 0.3525, 0.5045, 0.3055, 0.4955, 0.3055, 0.4458, 0.9941, 0.4458, 1.0, 0.4541, 1.0, 0.4541, 0.9941, 0.4955, 0.9471, 0.4955, 0.9445, 0.4541, 0.9445, 0.4541, 0.9471, 0.8195, 0.75, 0.8221, 0.75, 0.8221, 0.5, 0.8195, 0.5, 0.4458, 0.3029, 0.4458, 0.3055, 0.4541, 0.3055, 0.4541, 0.3029, 0.1779, 0.75, 0.1805, 0.75, 0.1805, 0.5, 0.1779, 0.5, 0.6162, 0.9471, 0.6162, 0.9445, 0.6137, 0.9445, 0.6137, 0.9471, 0.5045, 0.3029, 0.5045, 0.3055, 0.6137, 0.3055, 0.6137, 0.3029, 0.4955, 0.3029, 0.4955, 0.3055, 0.5045, 0.3055, 0.5045, 0.3029, 0.5045, 0.9471, 0.5045, 0.9445, 0.4955, 0.9445, 0.4955, 0.9471, 0.4541, 0.3029, 0.4541, 0.3055, 0.4955, 0.3055, 0.4955, 0.3029, 0.6162, 0.3029, 0.6162, 0.3055, 0.625, 0.3055, 0.625, 0.3029, 0.6137, 0.9471, 0.6137, 0.9445, 0.5045, 0.9445, 0.5045, 0.9471, 0.4458, 0.9471, 0.4458, 0.9445, 0.375, 0.9445, 0.375, 0.9471, 0.6162, 0.9445, 0.6162, 0.8975, 0.6137, 0.8975, 0.6137, 0.9445, 0.6137, 0.3029, 0.6137, 0.3055, 0.6162, 0.3055, 0.6162, 0.3029, 0.625, 0.9471, 0.625, 0.9445, 0.6162, 0.9445, 0.6162, 0.9471, 0.625, 0.3525, 0.625, 0.3055, 0.6162, 0.3055, 0.6162, 0.3525, 0.625, 0.2584, 0.625, 0.2559, 0.6162, 0.2559, 0.6162, 0.2584, 0.625, 0.9916, 0.625, 0.9471, 0.6162, 0.9471, 0.6162, 0.9916, 0.6137, 0.25, 0.6137, 0.2559, 0.6162, 0.2559, 0.6162, 0.25, 0.6137, 0.9941, 0.6137, 1.0, 0.6162, 1.0, 0.6162, 0.9941, 0.6137, 0.0, 0.6137, 0.25, 0.6162, 0.25, 0.6162, 0.0, 0.6137, 0.3553, 0.6137, 0.5, 0.6162, 0.5, 0.6162, 0.3553, 0.6137, 0.8947, 0.6137, 0.8975, 0.6162, 0.8975, 0.6162, 0.8947, 0.4458, 0.9471, 0.4458, 0.9916, 0.4458, 0.9916, 0.4458, 0.9471, 0.375, 0.3029, 0.375, 0.3055, 0.4458, 0.3055, 0.4458, 0.3029, 0.375, 0.9941, 0.375, 1.0, 0.4458, 1.0, 0.4458, 0.9941, 0.375, 0.8947, 0.375, 0.8975, 0.4458, 0.8975, 0.4458, 0.8947, 0.375, 0.0, 0.375, 0.25, 0.4458, 0.25, 0.4458, 0.0, 0.375, 0.25, 0.375, 0.2559, 0.4458, 0.2559, 0.4458, 0.25, 0.375, 0.3553, 0.375, 0.5, 0.4458, 0.5, 0.4458, 0.3553, 0.4541, 0.8975, 0.4458, 0.8975, 0.4458, 0.8975, 0.4541, 0.8975, 0.4541, 0.3525, 0.4541, 0.3055, 0.4458, 0.3055, 0.4458, 0.3525, 0.0, 0.0, 0.0, 0.0, 0.0, 0.0, 0.0, 0.0, 0.4541, 0.2584, 0.4541, 0.2559, 0.4458, 0.2559, 0.4458, 0.2584, 0.4541, 0.3029, 0.4541, 0.2584, 0.4458, 0.2584, 0.4458, 0.3029, 0.4458, 0.8975, 0.4458, 0.9445, 0.4458, 0.9445, 0.4458, 0.8975, 0.625, 0.9941, 0.625, 0.9916, 0.6162, 0.9916, 0.6162, 0.9941, 0.625, 0.3029, 0.625, 0.2584, 0.6162, 0.2584, 0.6162, 0.3029, 0.6137, 0.9941, 0.6137, 0.9916, 0.5045, 0.9916, 0.5045, 0.9941, 0.4955, 0.3029, 0.4955, 0.2584, 0.4541, 0.2584, 0.4541, 0.3029, 0.4955, 0.9941, 0.4955, 0.9916, 0.4541, 0.9916, 0.4541, 0.9941, 0.5045, 0.9471, 0.4955, 0.9471, 0.4955, 0.9916, 0.5045, 0.9916, 0.4955, 0.3029, 0.5045, 0.3029, 0.5045, 0.2584, 0.4955, 0.2584, 0.6137, 0.3029, 0.6137, 0.2584, 0.5045, 0.2584, 0.5045, 0.3029, 0.6162, 0.3029, 0.6162, 0.2584, 0.6137, 0.2584, 0.6137, 0.3029, 0.4458, 0.9941, 0.4458, 0.9916, 0.375, 0.9916, 0.375, 0.9941, 0.8691, 0.5, 0.8666, 0.5, 0.8666, 0.75, 0.8691, 0.75, 0.6162, 0.9941, 0.6162, 0.9916, 0.6137, 0.9916, 0.6137, 0.9941, 0.4458, 0.3029, 0.4458, 0.2584, 0.375, 0.2584, 0.375, 0.3029, 0.1779, 0.5, 0.1334, 0.5, 0.1334, 0.75, 0.1779, 0.75, 0.375, 0.3525, 0.375, 0.3553, 0.4458, 0.3553, 0.4458, 0.3525, 0.375, 0.75, 0.375, 0.8947, 0.4458, 0.8947, 0.4458, 0.75, 0.6137, 0.75, 0.6137, 0.8947, 0.6162, 0.8947, 0.6162, 0.75, 0.6137, 0.3525, 0.6137, 0.3553, 0.6162, 0.3553, 0.6162, 0.3525, 0.4458, 0.75, 0.4458, 0.8947, 0.4541, 0.8947, 0.4541, 0.75, 0.4458, 0.3525, 0.4458, 0.3553, 0.4541, 0.3553, 0.4541, 0.3525, 0.5045, 0.75, 0.5045, 0.8947, 0.6137, 0.8947, 0.6137, 0.75, 0.5045, 0.3525, 0.5045, 0.3553, 0.6137, 0.3553, 0.6137, 0.3525, 0.4541, 0.3525, 0.4541, 0.3553, 0.4955, 0.3553, 0.4955, 0.3525, 0.4955, 0.8975, 0.5045, 0.8975, 0.5045, 0.8947, 0.4955, 0.8947, 0.5045, 0.3525, 0.4955, 0.3525, 0.4955, 0.3553, 0.5045, 0.3553, 0.2275, 0.5, 0.2275, 0.75, 0.2303, 0.75, 0.2303, 0.5, 0.4541, 0.75, 0.4541, 0.8947, 0.4955, 0.8947, 0.4955, 0.75, 0.6162, 0.3525, 0.6162, 0.3553, 0.625, 0.3553, 0.625, 0.3525, 0.625, 0.5, 0.625, 0.75, 0.7697, 0.75, 0.7697, 0.5, 0.6162, 0.75, 0.6162, 0.8947, 0.625, 0.8947, 0.625, 0.75, 0.625, 0.5, 0.625, 0.75, 0.625, 0.75, 0.625, 0.5, 0.375, 0.75, 0.375, 0.5, 0.375, 0.5, 0.375, 0.75, 0.4458, 0.75, 0.375, 0.75, 0.375, 0.75, 0.4458, 0.75, 0.4541, 0.75, 0.4458, 0.75, 0.4458, 0.75, 0.4541, 0.75, 0.4541, 0.5, 0.4955, 0.5, 0.4955, 0.5, 0.4541, 0.5, 0.4458, 0.5, 0.4541, 0.5, 0.4541, 0.5, 0.4458, 0.5, 0.6137, 0.5, 0.6162, 0.5, 0.6162, 0.5, 0.6137, 0.5, 0.6137, 0.75, 0.5045, 0.75, 0.5045, 0.75, 0.6137, 0.75, 0.6162, 0.75, 0.6137, 0.75, 0.6137, 0.75, 0.6162, 0.75, 0.4955, 0.5, 0.5045, 0.5, 0.5045, 0.5, 0.4955, 0.5, 0.5045, 0.75, 0.4955, 0.75, 0.4955, 0.75, 0.5045, 0.75, 0.375, 0.5, 0.4458, 0.5, 0.4458, 0.5, 0.375, 0.5, 0.5045, 0.5, 0.6137, 0.5, 0.6137, 0.5, 0.5045, 0.5, 0.4955, 0.75, 0.4541, 0.75, 0.4541, 0.75, 0.4955, 0.75, 0.625, 0.75, 0.6162, 0.75, 0.6162, 0.75, 0.625, 0.75, 0.6162, 0.5, 0.625, 0.5, 0.625, 0.5, 0.6162, 0.5, 0.0, 0.0, 0.0, 0.0, 0.0, 0.0, 0.0, 0.0, 0.0, 0.0, 0.0, 0.0, 0.0, 0.0, 0.0, 0.0, 0.0, 0.0, 0.0, 0.0, 0.0, 0.0, 0.0, 0.0, 0.0, 0.0, 0.0, 0.0, 0.0, 0.0, 0.0, 0.0, 0.0, 0.0, 0.0, 0.0, 0.0, 0.0, 0.0, 0.0, 0.0, 0.0, 0.0, 0.0, 0.0, 0.0, 0.0, 0.0, 0.0, 0.0, 0.0, 0.0, 0.0, 0.0, 0.0, 0.0, 0.0, 0.0, 0.0, 0.0, 0.0, 0.0, 0.0, 0.0, 0.0, 0.0, 0.0, 0.0, 0.0, 0.0, 0.0, 0.0, 0.0, 0.0, 0.0, 0.0, 0.0, 0.0, 0.0, 0.0, 0.0, 0.0, 0.0, 0.0, 0.0, 0.0, 0.0, 0.0, 0.0, 0.0, 0.0, 0.0, 0.0, 0.0, 0.0, 0.0, 0.0, 0.0, 0.0, 0.0, 0.0, 0.0, 0.0, 0.0, 0.0, 0.0, 0.0, 0.0, 0.0, 0.0, 0.0, 0.0, 0.4541, 0.9471, 0.4541, 0.9445, 0.4458, 0.9445, 0.4458, 0.9471, 0.4541, 0.9916, 0.4541, 0.9471, 0.4458, 0.9471, 0.4458, 0.9916, 0.4541, 0.9445, 0.4541, 0.8975, 0.4458, 0.8975, 0.4458, 0.9445, 0.4541, 0.9941, 0.4541, 0.9916, 0.4458, 0.9916, 0.4458, 0.9941, 0.4541, 0.9471, 0.4541, 0.9445, 0.4541, 0.9445, 0.4541, 0.9471, 0.4458, 0.9916, 0.4458, 0.9941, 0.4458, 0.9941, 0.4458, 0.9916, 0.4458, 0.9445, 0.4458, 0.9471, 0.4458, 0.9471, 0.4458, 0.9445, 0.0, 0.0, 0.0, 0.0, 0.0, 0.0, 0.0, 0.0, 0.4541, 0.9941, 0.4541, 0.9916, 0.4541, 0.9916, 0.4541, 0.9941, 0.4458, 0.9941, 0.4541, 0.9941, 0.4541, 0.9941, 0.4458, 0.9941, 0.4541, 0.8947, 0.4955, 0.8947, 0.4955, 0.8975, 0.4541, 0.8975, 0.6162, 0.9916, 0.6137, 0.9916, 0.6137, 0.9471, 0.6162, 0.9471, 0.5045, 0.9916, 0.5045, 0.9941, 0.4955, 0.9941, 0.4955, 0.9916, 0.5045, 0.8947, 0.6137, 0.8947, 0.6137, 0.8975, 0.5045, 0.8975, 0.4458, 0.8947, 0.4541, 0.8947, 0.4541, 0.8975, 0.4458, 0.8975, 0.6162, 0.9471, 0.6137, 0.9471, 0.6137, 0.9445, 0.6162, 0.9445, 0.6162, 0.9445, 0.6137, 0.9445, 0.6137, 0.8975, 0.6162, 0.8975, 0.6137, 0.8947, 0.6162, 0.8947, 0.6162, 0.8975, 0.6137, 0.8975, 0.4541, 0.9471, 0.4458, 0.9471, 0.4458, 0.9445, 0.4541, 0.9445, 0.4541, 0.9916, 0.4458, 0.9916, 0.4458, 0.9471, 0.4541, 0.9471, 0.4541, 0.9445, 0.4458, 0.9445, 0.4458, 0.8975, 0.4541, 0.8975, 0.4541, 0.9941, 0.4458, 0.9941, 0.4458, 0.9916, 0.4541, 0.9916, 0.6137, 0.9941, 0.5045, 0.9941, 0.5045, 0.9916, 0.6137, 0.9916, 0.4955, 0.9941, 0.4541, 0.9941, 0.4541, 0.9916, 0.4955, 0.9916, 0.6162, 0.9941, 0.6137, 0.9941, 0.6137, 0.9916, 0.6162, 0.9916, 0.4955, 0.8975, 0.4955, 0.8947, 0.5045, 0.8947, 0.5045, 0.8975, 0.4458, 0.9445, 0.4458, 0.8975, 0.4458, 0.8975, 0.4458, 0.9445, 0.4458, 0.8947, 0.4541, 0.8947, 0.4541, 0.8947, 0.4458, 0.8947, 0.0, 0.0, 0.0, 0.0, 0.0, 0.0, 0.0, 0.0, 0.4541, 0.9445, 0.4541, 0.9471, 0.4541, 0.9471, 0.4541, 0.9445, 0.6137, 0.9471, 0.6137, 0.9445, 0.6137, 0.9445, 0.6137, 0.9471, 0.6162, 0.9916, 0.6162, 0.9941, 0.6162, 0.9941, 0.6162, 0.9916, 0.5045, 0.8947, 0.6137, 0.8947, 0.6137, 0.8947, 0.5045, 0.8947, 0.4458, 0.9941, 0.4458, 0.9916, 0.4458, 0.9916, 0.4458, 0.9941, 0.6162, 0.8947, 0.6162, 0.8975, 0.6162, 0.8975, 0.6162, 0.8947, 0.5045, 0.8975, 0.4955, 0.8975, 0.4955, 0.8975, 0.5045, 0.8975, 0.4955, 0.9941, 0.4541, 0.9941, 0.4541, 0.9941, 0.4955, 0.9941, 0.4458, 0.9471, 0.4458, 0.9445, 0.4458, 0.9445, 0.4458, 0.9471, 0.0, 0.0, 0.0, 0.0, 0.0, 0.0, 0.0, 0.0, 0.4955, 0.8947, 0.5045, 0.8947, 0.5045, 0.8947, 0.4955, 0.8947, 0.4458, 0.8975, 0.4458, 0.8947, 0.4458, 0.8947, 0.4458, 0.8975, 0.6137, 0.9941, 0.5045, 0.9941, 0.5045, 0.9941, 0.6137, 0.9941])
me_cube.materials.append(mat_material_001)
me_cube.use_remesh_preserve_volume = False
me_cube.use_remesh_preserve_attributes = False
me_cube.use_mirror_vertex_groups = False
me_cube.update()
me_cube_001 = bpy.data.meshes.new('Cube.001')
me_cube_001.from_pydata([(-1.0, -1.0, -1.0), (-1.0, -1.0, 1.0), (-1.0, 1.0, -1.0), (-1.0, 1.0, 1.0), (1.0, -1.0, -1.0), (1.0, -1.0, 1.0), (1.0, 1.0, -1.0), (1.0, 1.0, 1.0)], [], [(0, 1, 3, 2), (2, 3, 7, 6), (6, 7, 5, 4), (4, 5, 1, 0), (2, 6, 4, 0), (7, 3, 1, 5)])
_uv = me_cube_001.uv_layers.new(name='UVMap')
_uv.uv.foreach_set('vector', [0.375, 0.0, 0.625, 0.0, 0.625, 0.25, 0.375, 0.25, 0.375, 0.25, 0.625, 0.25, 0.625, 0.5, 0.375, 0.5, 0.375, 0.5, 0.625, 0.5, 0.625, 0.75, 0.375, 0.75, 0.375, 0.75, 0.625, 0.75, 0.625, 1.0, 0.375, 1.0, 0.125, 0.5, 0.375, 0.5, 0.375, 0.75, 0.125, 0.75, 0.625, 0.5, 0.875, 0.5, 0.875, 0.75, 0.625, 0.75])
me_cube_001.materials.append(mat_material_002)
me_cube_001.use_remesh_fix_poles = True
me_cube_001.use_remesh_preserve_attributes = False
me_cube_001.use_mirror_vertex_groups = False
me_cube_001.update()
me_cube_002 = bpy.data.meshes.new('Cube.002')
me_cube_002.from_pydata([(-1.0, -1.0, -1.0), (-1.0, -1.0, 1.0), (-1.0, 1.0, -1.0), (-1.0, 1.0, 1.0), (1.0, -1.0, -1.0), (1.0, -1.0, 1.0), (1.0, 1.0, -1.0), (1.0, 1.0, 1.0), (0.751, -0.9665, -22.49), (0.751, -0.9665, -0.5434), (0.751, -0.7536, -22.49), (0.751, -0.7536, -0.5434), (0.964, -0.9665, -22.49), (0.964, -0.9665, -0.5434), (0.964, -0.7536, -22.49), (0.964, -0.7536, -0.5434), (-0.751, -0.9665, -22.49), (-0.751, -0.9665, -0.5434), (-0.751, -0.7536, -22.49), (-0.751, -0.7536, -0.5434), (-0.964, -0.9665, -22.49), (-0.964, -0.9665, -0.5434), (-0.964, -0.7536, -22.49), (-0.964, -0.7536, -0.5434), (0.751, 0.9665, -22.49), (0.751, 0.9665, -0.5434), (0.751, 0.7536, -22.49), (0.751, 0.7536, -0.5434), (0.964, 0.9665, -22.49), (0.964, 0.9665, -0.5434), (0.964, 0.7536, -22.49), (0.964, 0.7536, -0.5434), (-0.751, 0.9665, -22.49), (-0.751, 0.9665, -0.5434), (-0.751, 0.7536, -22.49), (-0.751, 0.7536, -0.5434), (-0.964, 0.9665, -22.49), (-0.964, 0.9665, -0.5434), (-0.964, 0.7536, -22.49), (-0.964, 0.7536, -0.5434), (0.7846, -0.9774, 0.8145), (1.071, -0.9763, 24.15), (0.7846, -0.8051, 0.8145), (1.069, -0.8046, 24.0), (0.9742, -0.9774, 0.8145), (1.256, -0.9779, 23.72), (0.9742, -0.8051, 0.8145), (1.254, -0.8061, 23.58), (0.7846, 0.9774, 0.8145), (1.071, 0.9763, 24.15), (0.7846, 0.8051, 0.8145), (1.069, 0.8046, 24.0), (0.9742, 0.9774, 0.8145), (1.256, 0.9779, 23.72), (0.9742, 0.8051, 0.8145), (1.254, 0.8061, 23.58), (0.8179, -1.06, 15.3), (0.9392, -1.06, 25.13), (0.8179, 1.06, 15.3), (0.9392, 1.06, 25.13), (0.9531, -1.06, 15.1), (1.074, -1.06, 24.93), (0.9531, 1.06, 15.1), (1.074, 1.06, 24.93), (-0.7819, -0.9518, -7.658), (-0.7819, -0.9518, -5.741), (-0.7819, -0.7742, -7.658), (-0.7819, -0.7742, -5.741), (0.7819, -0.9518, -7.658), (0.7819, -0.9518, -5.741), (0.7819, -0.7742, -7.658), (0.7819, -0.7742, -5.741), (-0.7819, 0.9518, -7.658), (-0.7819, 0.9518, -5.741), (-0.7819, 0.7742, -7.658), (-0.7819, 0.7742, -5.741), (0.7819, 0.9518, -7.658), (0.7819, 0.9518, -5.741), (0.7819, 0.7742, -7.658), (0.7819, 0.7742, -5.741)], [], [(0, 1, 3, 2), (2, 3, 7, 6), (6, 7, 5, 4), (4, 5, 1, 0), (2, 6, 4, 0), (7, 3, 1, 5), (8, 9, 11, 10), (10, 11, 15, 14), (14, 15, 13, 12), (12, 13, 9, 8), (10, 14, 12, 8), (15, 11, 9, 13), (16, 18, 19, 17), (18, 22, 23, 19), (22, 20, 21, 23), (20, 16, 17, 21), (18, 16, 20, 22), (23, 21, 17, 19), (24, 26, 27, 25), (26, 30, 31, 27), (30, 28, 29, 31), (28, 24, 25, 29), (26, 24, 28, 30), (31, 29, 25, 27), (32, 33, 35, 34), (34, 35, 39, 38), (38, 39, 37, 36), (36, 37, 33, 32), (34, 38, 36, 32), (39, 35, 33, 37), (40, 41, 43, 42), (42, 43, 47, 46), (46, 47, 45, 44), (44, 45, 41, 40), (42, 46, 44, 40), (47, 43, 41, 45), (48, 50, 51, 49), (50, 54, 55, 51), (54, 52, 53, 55), (52, 48, 49, 53), (50, 48, 52, 54), (55, 53, 49, 51), (56, 57, 59, 58), (58, 59, 63, 62), (62, 63, 61, 60), (60, 61, 57, 56), (58, 62, 60, 56), (63, 59, 57, 61), (64, 65, 67, 66), (66, 67, 71, 70), (70, 71, 69, 68), (68, 69, 65, 64), (66, 70, 68, 64), (71, 67, 65, 69), (72, 74, 75, 73), (74, 78, 79, 75), (78, 76, 77, 79), (76, 72, 73, 77), (74, 72, 76, 78), (79, 77, 73, 75)])
_uv = me_cube_002.uv_layers.new(name='UVMap')
_uv.uv.foreach_set('vector', [0.375, 0.0, 0.625, 0.0, 0.625, 0.25, 0.375, 0.25, 0.375, 0.25, 0.625, 0.25, 0.625, 0.5, 0.375, 0.5, 0.375, 0.5, 0.625, 0.5, 0.625, 0.75, 0.375, 0.75, 0.375, 0.75, 0.625, 0.75, 0.625, 1.0, 0.375, 1.0, 0.125, 0.5, 0.375, 0.5, 0.375, 0.75, 0.125, 0.75, 0.625, 0.5, 0.875, 0.5, 0.875, 0.75, 0.625, 0.75, 0.375, 0.0, 0.625, 0.0, 0.625, 0.25, 0.375, 0.25, 0.375, 0.25, 0.625, 0.25, 0.625, 0.5, 0.375, 0.5, 0.375, 0.5, 0.625, 0.5, 0.625, 0.75, 0.375, 0.75, 0.375, 0.75, 0.625, 0.75, 0.625, 1.0, 0.375, 1.0, 0.125, 0.5, 0.375, 0.5, 0.375, 0.75, 0.125, 0.75, 0.625, 0.5, 0.875, 0.5, 0.875, 0.75, 0.625, 0.75, 0.375, 0.0, 0.375, 0.25, 0.625, 0.25, 0.625, 0.0, 0.375, 0.25, 0.375, 0.5, 0.625, 0.5, 0.625, 0.25, 0.375, 0.5, 0.375, 0.75, 0.625, 0.75, 0.625, 0.5, 0.375, 0.75, 0.375, 1.0, 0.625, 1.0, 0.625, 0.75, 0.125, 0.5, 0.125, 0.75, 0.375, 0.75, 0.375, 0.5, 0.625, 0.5, 0.625, 0.75, 0.875, 0.75, 0.875, 0.5, 0.375, 0.0, 0.375, 0.25, 0.625, 0.25, 0.625, 0.0, 0.375, 0.25, 0.375, 0.5, 0.625, 0.5, 0.625, 0.25, 0.375, 0.5, 0.375, 0.75, 0.625, 0.75, 0.625, 0.5, 0.375, 0.75, 0.375, 1.0, 0.625, 1.0, 0.625, 0.75, 0.125, 0.5, 0.125, 0.75, 0.375, 0.75, 0.375, 0.5, 0.625, 0.5, 0.625, 0.75, 0.875, 0.75, 0.875, 0.5, 0.375, 0.0, 0.625, 0.0, 0.625, 0.25, 0.375, 0.25, 0.375, 0.25, 0.625, 0.25, 0.625, 0.5, 0.375, 0.5, 0.375, 0.5, 0.625, 0.5, 0.625, 0.75, 0.375, 0.75, 0.375, 0.75, 0.625, 0.75, 0.625, 1.0, 0.375, 1.0, 0.125, 0.5, 0.375, 0.5, 0.375, 0.75, 0.125, 0.75, 0.625, 0.5, 0.875, 0.5, 0.875, 0.75, 0.625, 0.75, 0.375, 0.0, 0.625, 0.0, 0.625, 0.25, 0.375, 0.25, 0.375, 0.25, 0.625, 0.25, 0.625, 0.5, 0.375, 0.5, 0.375, 0.5, 0.625, 0.5, 0.625, 0.75, 0.375, 0.75, 0.375, 0.75, 0.625, 0.75, 0.625, 1.0, 0.375, 1.0, 0.125, 0.5, 0.375, 0.5, 0.375, 0.75, 0.125, 0.75, 0.625, 0.5, 0.875, 0.5, 0.875, 0.75, 0.625, 0.75, 0.375, 0.0, 0.375, 0.25, 0.625, 0.25, 0.625, 0.0, 0.375, 0.25, 0.375, 0.5, 0.625, 0.5, 0.625, 0.25, 0.375, 0.5, 0.375, 0.75, 0.625, 0.75, 0.625, 0.5, 0.375, 0.75, 0.375, 1.0, 0.625, 1.0, 0.625, 0.75, 0.125, 0.5, 0.125, 0.75, 0.375, 0.75, 0.375, 0.5, 0.625, 0.5, 0.625, 0.75, 0.875, 0.75, 0.875, 0.5, 0.375, 0.0, 0.625, 0.0, 0.625, 0.25, 0.375, 0.25, 0.375, 0.25, 0.625, 0.25, 0.625, 0.5, 0.375, 0.5, 0.375, 0.5, 0.625, 0.5, 0.625, 0.75, 0.375, 0.75, 0.375, 0.75, 0.625, 0.75, 0.625, 1.0, 0.375, 1.0, 0.125, 0.5, 0.375, 0.5, 0.375, 0.75, 0.125, 0.75, 0.625, 0.5, 0.875, 0.5, 0.875, 0.75, 0.625, 0.75, 0.375, 0.0, 0.625, 0.0, 0.625, 0.25, 0.375, 0.25, 0.375, 0.25, 0.625, 0.25, 0.625, 0.5, 0.375, 0.5, 0.375, 0.5, 0.625, 0.5, 0.625, 0.75, 0.375, 0.75, 0.375, 0.75, 0.625, 0.75, 0.625, 1.0, 0.375, 1.0, 0.125, 0.5, 0.375, 0.5, 0.375, 0.75, 0.125, 0.75, 0.625, 0.5, 0.875, 0.5, 0.875, 0.75, 0.625, 0.75, 0.375, 0.0, 0.375, 0.25, 0.625, 0.25, 0.625, 0.0, 0.375, 0.25, 0.375, 0.5, 0.625, 0.5, 0.625, 0.25, 0.375, 0.5, 0.375, 0.75, 0.625, 0.75, 0.625, 0.5, 0.375, 0.75, 0.375, 1.0, 0.625, 1.0, 0.625, 0.75, 0.125, 0.5, 0.125, 0.75, 0.375, 0.75, 0.375, 0.5, 0.625, 0.5, 0.625, 0.75, 0.875, 0.75, 0.875, 0.5])
me_cube_002.materials.append(mat_material_003)
me_cube_002.use_remesh_fix_poles = True
me_cube_002.use_remesh_preserve_attributes = False
me_cube_002.use_mirror_vertex_groups = False
me_cube_002.update()

# ---- objects
ob_light = bpy.data.objects.new('Light', light_light)
ob_camera = bpy.data.objects.new('Camera', cam_camera)
ob_room_001 = bpy.data.objects.new('Room.001', me_cube)
ob_room_002 = bpy.data.objects.new('Room.002', me_cube_001)
ob_room_003 = bpy.data.objects.new('Room.003', me_cube_002)

# ---- transforms, parenting, visibility, modifiers, constraints
ob_light.location = (-1.235, -5.641, 2.949)
ob_light.rotation_euler = (0.8591, -0.625, 0.5729)
ob_light.lock_rotations_4d = False
ob_light.empty_display_type = 'ARROWS'
ob_light.color = (0.0, 0.0, 0.0, 0.0)
ob_light.lineart.crease_threshold = 0.0
ob_camera.location = (6.495, 0.4061, -0.01765)
ob_camera.rotation_euler = (1.564, -1.543e-06, 1.641)
ob_camera.scale = (1.0, 1.0, 1.0)
ob_camera.lock_rotations_4d = False
ob_camera.empty_display_type = 'ARROWS'
ob_camera.color = (0.0, 0.0, 0.0, 0.0)
ob_camera.display_type = 'WIRE'
ob_camera.lineart.crease_threshold = 0.0
ob_room_001.location = (0.0, 0.0, 0.0)
ob_room_001.scale = (3.005, 1.0, 1.0)
ob_room_001.lock_rotations_4d = False
ob_room_001.empty_display_type = 'ARROWS'
ob_room_001.lineart.crease_threshold = 0.0
ob_room_002.location = (0.0, 0.111, 0.0)
ob_room_002.scale = (9.185, 7.52, 5.245)
ob_room_002.lineart.crease_threshold = 0.0
ob_room_003.location = (-1.414, -0.1413, -0.6824)
ob_room_003.rotation_euler = (0.0, -0.0, 1.768)
ob_room_003.scale = (0.2028, 0.2028, 0.01879)
ob_room_003.lineart.crease_threshold = 0.0

# ---- collection membership
col_collection.objects.link(ob_light)
col_collection.objects.link(ob_camera)
col_room.objects.link(ob_room_001)
col_room.objects.link(ob_room_002)
col_room.objects.link(ob_room_003)

# ---- scene / render settings (as saved in the file)
scene.camera = ob_camera
scene.frame_start = 1; scene.frame_end = 250; scene.frame_set(1)
scene.render.engine = 'CYCLES'
scene.render.resolution_x = 1080
scene.cycles.feature_set = 'EXPERIMENTAL'
scene.cycles.use_denoising = False
scene.cycles.samples = 128
scene.cycles.sampling_pattern = 'TABULATED_SOBOL'
scene.cycles.use_light_tree = False
scene.cycles.volume_bounces = 2
scene.eevee.use_gtao = True
scene.view_settings.view_transform = 'Filmic'
bpy.context.view_layer.update()
